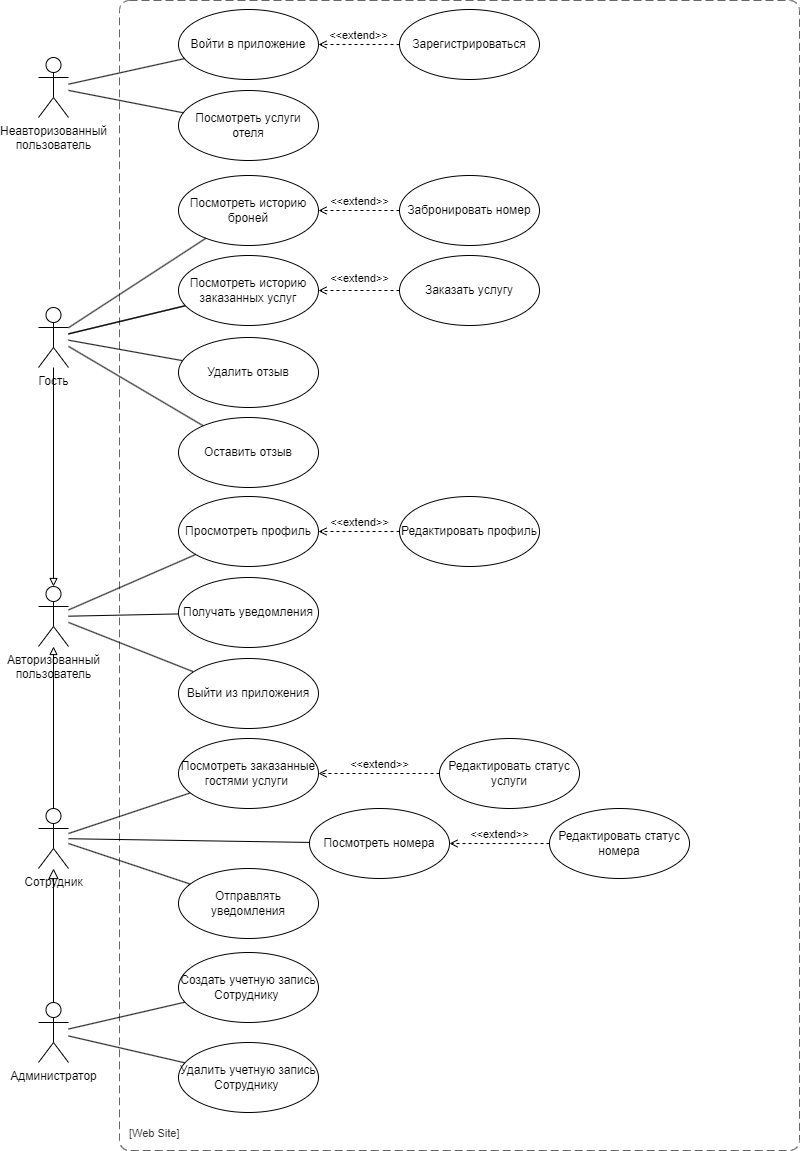

The diagram above was exported from draw.io. Its source (the exported page's mxGraphModel, read from the mxfile embedded in the PNG):
<mxGraphModel dx="1036" dy="614" grid="1" gridSize="10" guides="1" tooltips="1" connect="1" arrows="1" fold="1" page="1" pageScale="1" pageWidth="827" pageHeight="1169" math="0" shadow="0">
  <root>
    <mxCell id="0" />
    <mxCell id="1" parent="0" />
    <mxCell id="a055b9ZYZXAjmYekXefy-1" value="Неавторизованный&lt;br&gt;пользователь" style="shape=umlActor;verticalLabelPosition=bottom;verticalAlign=top;html=1;outlineConnect=0;" parent="1" vertex="1">
      <mxGeometry x="39" y="64" width="30" height="60" as="geometry" />
    </mxCell>
    <mxCell id="a055b9ZYZXAjmYekXefy-2" value="Гость" style="shape=umlActor;verticalLabelPosition=bottom;verticalAlign=top;html=1;outlineConnect=0;" parent="1" vertex="1">
      <mxGeometry x="39" y="314" width="30" height="60" as="geometry" />
    </mxCell>
    <mxCell id="a055b9ZYZXAjmYekXefy-15" value="Создать учетную запись Сотруднику&amp;nbsp;" style="ellipse;whiteSpace=wrap;html=1;" parent="1" vertex="1">
      <mxGeometry x="179" y="959" width="140" height="70" as="geometry" />
    </mxCell>
    <mxCell id="a055b9ZYZXAjmYekXefy-20" value="Войти в приложение" style="ellipse;whiteSpace=wrap;html=1;" parent="1" vertex="1">
      <mxGeometry x="179" y="16" width="140" height="70" as="geometry" />
    </mxCell>
    <mxCell id="a055b9ZYZXAjmYekXefy-21" value="Зарегистрироваться" style="ellipse;whiteSpace=wrap;html=1;" parent="1" vertex="1">
      <mxGeometry x="400" y="16" width="140" height="70" as="geometry" />
    </mxCell>
    <mxCell id="a055b9ZYZXAjmYekXefy-25" value="Удалить учетную запись Сотруднику&amp;nbsp;" style="ellipse;whiteSpace=wrap;html=1;" parent="1" vertex="1">
      <mxGeometry x="179" y="1049" width="140" height="70" as="geometry" />
    </mxCell>
    <mxCell id="a055b9ZYZXAjmYekXefy-30" style="edgeStyle=none;rounded=0;orthogonalLoop=1;jettySize=auto;html=1;entryX=0.5;entryY=0;entryDx=0;entryDy=0;endArrow=none;endFill=0;elbow=vertical;" parent="1" edge="1">
      <mxGeometry relative="1" as="geometry">
        <mxPoint x="230" y="86" as="sourcePoint" />
        <mxPoint x="230" y="86" as="targetPoint" />
      </mxGeometry>
    </mxCell>
    <mxCell id="a055b9ZYZXAjmYekXefy-49" value="" style="edgeStyle=none;rounded=0;orthogonalLoop=1;jettySize=auto;html=1;endArrow=none;endFill=0;elbow=vertical;" parent="1" source="a055b9ZYZXAjmYekXefy-1" target="a055b9ZYZXAjmYekXefy-20" edge="1">
      <mxGeometry relative="1" as="geometry">
        <mxPoint x="69" y="39" as="sourcePoint" />
        <mxPoint x="179" y="39" as="targetPoint" />
      </mxGeometry>
    </mxCell>
    <mxCell id="a055b9ZYZXAjmYekXefy-54" value="&amp;lt;&amp;lt;extend&amp;gt;&amp;gt;" style="html=1;verticalAlign=bottom;labelBackgroundColor=none;endArrow=open;endFill=0;dashed=1;rounded=0;elbow=vertical;" parent="1" source="a055b9ZYZXAjmYekXefy-21" target="a055b9ZYZXAjmYekXefy-20" edge="1">
      <mxGeometry width="160" relative="1" as="geometry">
        <mxPoint x="480" y="39" as="sourcePoint" />
        <mxPoint x="319" y="39" as="targetPoint" />
      </mxGeometry>
    </mxCell>
    <mxCell id="a055b9ZYZXAjmYekXefy-56" value="" style="rounded=0;orthogonalLoop=1;jettySize=auto;html=1;endArrow=none;endFill=0;elbow=vertical;" parent="1" source="0_W0DPVKqMBV8tbLmR9D-4" target="a055b9ZYZXAjmYekXefy-25" edge="1">
      <mxGeometry relative="1" as="geometry">
        <mxPoint x="114" y="520" as="sourcePoint" />
        <mxPoint x="190" y="899" as="targetPoint" />
      </mxGeometry>
    </mxCell>
    <object placeholders="1" c4Name="" c4Type="SystemScopeBoundary" c4Application="Web Site" label="&lt;font style=&quot;font-size: 16px&quot;&gt;&lt;b&gt;&lt;div style=&quot;text-align: left&quot;&gt;%c4Name%&lt;/div&gt;&lt;/b&gt;&lt;/font&gt;&lt;div style=&quot;text-align: left&quot;&gt;[%c4Application%]&lt;/div&gt;" id="FbxtJRFfcbUpN-kxixbd-1">
      <mxCell style="rounded=1;fontSize=11;whiteSpace=wrap;html=1;dashed=1;arcSize=20;fillColor=none;strokeColor=#666666;fontColor=#333333;labelBackgroundColor=none;align=left;verticalAlign=bottom;labelBorderColor=none;spacingTop=0;spacing=10;dashPattern=8 4;metaEdit=1;rotatable=0;perimeter=rectanglePerimeter;noLabel=0;labelPadding=0;allowArrows=0;connectable=0;expand=0;recursiveResize=0;editable=1;pointerEvents=0;absoluteArcSize=1;points=[[0.25,0,0],[0.5,0,0],[0.75,0,0],[1,0.25,0],[1,0.5,0],[1,0.75,0],[0.75,1,0],[0.5,1,0],[0.25,1,0],[0,0.75,0],[0,0.5,0],[0,0.25,0]];" parent="1" vertex="1">
        <mxGeometry x="120" y="7" width="680" height="1150" as="geometry" />
      </mxCell>
    </object>
    <mxCell id="FbxtJRFfcbUpN-kxixbd-8" value="" style="rounded=0;orthogonalLoop=1;jettySize=auto;html=1;endArrow=none;endFill=0;elbow=vertical;" parent="1" source="sMaYzG-gu67RRJvfcKwI-11" target="sMaYzG-gu67RRJvfcKwI-5" edge="1">
      <mxGeometry relative="1" as="geometry">
        <mxPoint x="79" y="614.5392156862745" as="sourcePoint" />
        <mxPoint x="370" y="819" as="targetPoint" />
      </mxGeometry>
    </mxCell>
    <mxCell id="8lR-f3cnY7n3PkXoEfy2-10" value="" style="rounded=0;orthogonalLoop=1;jettySize=auto;html=1;endArrow=none;endFill=0;elbow=vertical;" parent="1" source="a055b9ZYZXAjmYekXefy-2" target="8lR-f3cnY7n3PkXoEfy2-2" edge="1">
      <mxGeometry relative="1" as="geometry">
        <mxPoint x="70" y="463" as="sourcePoint" />
        <mxPoint x="370" y="538" as="targetPoint" />
      </mxGeometry>
    </mxCell>
    <mxCell id="JoXZJosrfBxTNISlRDOm-1" value="Просмотреть профиль" style="ellipse;whiteSpace=wrap;html=1;" parent="1" vertex="1">
      <mxGeometry x="179" y="503" width="140" height="70" as="geometry" />
    </mxCell>
    <mxCell id="JoXZJosrfBxTNISlRDOm-2" value="" style="rounded=0;orthogonalLoop=1;jettySize=auto;html=1;endArrow=none;endFill=0;elbow=vertical;" parent="1" source="sMaYzG-gu67RRJvfcKwI-11" target="JoXZJosrfBxTNISlRDOm-1" edge="1">
      <mxGeometry relative="1" as="geometry">
        <mxPoint x="79" y="623.8795180722892" as="sourcePoint" />
        <mxPoint x="205.290909225091" y="791.2530122260243" as="targetPoint" />
      </mxGeometry>
    </mxCell>
    <mxCell id="qVrRWGs1hirCwmzvVkvg-1" value="Посмотреть историю броней" style="ellipse;whiteSpace=wrap;html=1;" parent="1" vertex="1">
      <mxGeometry x="179" y="182" width="140" height="70" as="geometry" />
    </mxCell>
    <mxCell id="qVrRWGs1hirCwmzvVkvg-2" value="" style="rounded=0;orthogonalLoop=1;jettySize=auto;html=1;endArrow=none;endFill=0;elbow=vertical;" parent="1" source="a055b9ZYZXAjmYekXefy-2" target="qVrRWGs1hirCwmzvVkvg-1" edge="1">
      <mxGeometry relative="1" as="geometry">
        <mxPoint x="79" y="466.98305084745766" as="sourcePoint" />
        <mxPoint x="266.91338119795296" y="642.156541794702" as="targetPoint" />
      </mxGeometry>
    </mxCell>
    <mxCell id="sMaYzG-gu67RRJvfcKwI-4" value="" style="rounded=0;orthogonalLoop=1;jettySize=auto;html=1;endArrow=none;endFill=0;" parent="1" source="0_W0DPVKqMBV8tbLmR9D-4" target="a055b9ZYZXAjmYekXefy-15" edge="1">
      <mxGeometry relative="1" as="geometry" />
    </mxCell>
    <mxCell id="0_W0DPVKqMBV8tbLmR9D-4" value="Администратор" style="shape=umlActor;verticalLabelPosition=bottom;verticalAlign=top;html=1;outlineConnect=0;" parent="1" vertex="1">
      <mxGeometry x="39" y="1009" width="30" height="60" as="geometry" />
    </mxCell>
    <mxCell id="NdBUdPlIk6j9CVnB6fB3-1" value="Забронировать номер" style="ellipse;whiteSpace=wrap;html=1;" parent="1" vertex="1">
      <mxGeometry x="400" y="182" width="140" height="70" as="geometry" />
    </mxCell>
    <mxCell id="NdBUdPlIk6j9CVnB6fB3-2" value="&amp;lt;&amp;lt;extend&amp;gt;&amp;gt;" style="html=1;verticalAlign=bottom;labelBackgroundColor=none;endArrow=open;endFill=0;dashed=1;rounded=0;elbow=vertical;" parent="1" source="NdBUdPlIk6j9CVnB6fB3-1" target="qVrRWGs1hirCwmzvVkvg-1" edge="1">
      <mxGeometry x="-0.0123" width="160" relative="1" as="geometry">
        <mxPoint x="533.5868500746619" y="781.2732971487799" as="sourcePoint" />
        <mxPoint x="329.9974746830583" y="601.9987373415292" as="targetPoint" />
        <mxPoint as="offset" />
      </mxGeometry>
    </mxCell>
    <mxCell id="NdBUdPlIk6j9CVnB6fB3-3" value="Редактировать профиль" style="ellipse;whiteSpace=wrap;html=1;" parent="1" vertex="1">
      <mxGeometry x="400" y="503" width="140" height="70" as="geometry" />
    </mxCell>
    <mxCell id="NdBUdPlIk6j9CVnB6fB3-4" value="&amp;lt;&amp;lt;extend&amp;gt;&amp;gt;" style="html=1;verticalAlign=bottom;labelBackgroundColor=none;endArrow=open;endFill=0;dashed=1;rounded=0;elbow=vertical;" parent="1" source="NdBUdPlIk6j9CVnB6fB3-3" target="JoXZJosrfBxTNISlRDOm-1" edge="1">
      <mxGeometry x="-0.0123" width="160" relative="1" as="geometry">
        <mxPoint x="503.0868500746619" y="1042.0232971487799" as="sourcePoint" />
        <mxPoint x="299.4974746830583" y="1003.7487373415292" as="targetPoint" />
        <mxPoint as="offset" />
      </mxGeometry>
    </mxCell>
    <mxCell id="0q_UpdkAYikSVOBWB9wK-1" value="Заказать услугу" style="ellipse;whiteSpace=wrap;html=1;" parent="1" vertex="1">
      <mxGeometry x="400" y="262" width="140" height="70" as="geometry" />
    </mxCell>
    <mxCell id="0q_UpdkAYikSVOBWB9wK-2" value="&amp;lt;&amp;lt;extend&amp;gt;&amp;gt;" style="html=1;verticalAlign=bottom;labelBackgroundColor=none;endArrow=open;endFill=0;dashed=1;rounded=0;elbow=vertical;" parent="1" source="0q_UpdkAYikSVOBWB9wK-1" target="8lR-f3cnY7n3PkXoEfy2-2" edge="1">
      <mxGeometry x="-0.0123" y="-3" width="160" relative="1" as="geometry">
        <mxPoint x="657.4868500746619" y="727.1632971487799" as="sourcePoint" />
        <mxPoint x="550" y="632" as="targetPoint" />
        <mxPoint as="offset" />
      </mxGeometry>
    </mxCell>
    <mxCell id="sMaYzG-gu67RRJvfcKwI-2" value="Сотрудник" style="shape=umlActor;verticalLabelPosition=bottom;verticalAlign=top;html=1;outlineConnect=0;" parent="1" vertex="1">
      <mxGeometry x="39" y="815" width="30" height="60" as="geometry" />
    </mxCell>
    <mxCell id="sMaYzG-gu67RRJvfcKwI-3" value="" style="endArrow=block;startArrow=none;endFill=0;startFill=0;endSize=8;html=1;rounded=0;" parent="1" source="0_W0DPVKqMBV8tbLmR9D-4" target="sMaYzG-gu67RRJvfcKwI-2" edge="1">
      <mxGeometry width="160" relative="1" as="geometry">
        <mxPoint x="330" y="1017" as="sourcePoint" />
        <mxPoint x="64" y="877" as="targetPoint" />
      </mxGeometry>
    </mxCell>
    <mxCell id="sMaYzG-gu67RRJvfcKwI-5" value="Выйти из приложения" style="ellipse;whiteSpace=wrap;html=1;" parent="1" vertex="1">
      <mxGeometry x="179" y="665" width="140" height="70" as="geometry" />
    </mxCell>
    <mxCell id="sMaYzG-gu67RRJvfcKwI-6" value="" style="rounded=0;orthogonalLoop=1;jettySize=auto;html=1;endArrow=block;endFill=0;elbow=vertical;" parent="1" source="sMaYzG-gu67RRJvfcKwI-2" target="sMaYzG-gu67RRJvfcKwI-11" edge="1">
      <mxGeometry relative="1" as="geometry">
        <mxPoint x="89" y="1110" as="sourcePoint" />
        <mxPoint x="256" y="1148" as="targetPoint" />
      </mxGeometry>
    </mxCell>
    <mxCell id="sMaYzG-gu67RRJvfcKwI-7" value="" style="rounded=0;orthogonalLoop=1;jettySize=auto;html=1;endArrow=block;endFill=0;elbow=vertical;" parent="1" source="a055b9ZYZXAjmYekXefy-2" target="sMaYzG-gu67RRJvfcKwI-11" edge="1">
      <mxGeometry relative="1" as="geometry">
        <mxPoint x="79" y="487" as="sourcePoint" />
        <mxPoint x="325" y="636" as="targetPoint" />
      </mxGeometry>
    </mxCell>
    <mxCell id="sMaYzG-gu67RRJvfcKwI-11" value="Авторизованный&lt;br&gt;пользователь" style="shape=umlActor;verticalLabelPosition=bottom;verticalAlign=top;html=1;outlineConnect=0;" parent="1" vertex="1">
      <mxGeometry x="39" y="593" width="30" height="60" as="geometry" />
    </mxCell>
    <mxCell id="sMaYzG-gu67RRJvfcKwI-14" value="&lt;font style=&quot;font-size: 12px;&quot;&gt;Посмотреть&amp;nbsp;&lt;span style=&quot;line-height: 107%;&quot;&gt;заказанные гостями услуги&amp;nbsp;&lt;/span&gt;&lt;/font&gt;" style="ellipse;whiteSpace=wrap;html=1;" parent="1" vertex="1">
      <mxGeometry x="179" y="745" width="140" height="70" as="geometry" />
    </mxCell>
    <mxCell id="sMaYzG-gu67RRJvfcKwI-15" value="" style="rounded=0;orthogonalLoop=1;jettySize=auto;html=1;endArrow=none;endFill=0;elbow=vertical;" parent="1" source="sMaYzG-gu67RRJvfcKwI-2" target="sMaYzG-gu67RRJvfcKwI-14" edge="1">
      <mxGeometry relative="1" as="geometry">
        <mxPoint x="79" y="616" as="sourcePoint" />
        <mxPoint x="198" y="582" as="targetPoint" />
      </mxGeometry>
    </mxCell>
    <mxCell id="sMaYzG-gu67RRJvfcKwI-16" value="Редактировать статус услуги" style="ellipse;whiteSpace=wrap;html=1;" parent="1" vertex="1">
      <mxGeometry x="440" y="745" width="140" height="70" as="geometry" />
    </mxCell>
    <mxCell id="sMaYzG-gu67RRJvfcKwI-17" value="&amp;lt;&amp;lt;extend&amp;gt;&amp;gt;" style="html=1;verticalAlign=bottom;labelBackgroundColor=none;endArrow=open;endFill=0;dashed=1;rounded=0;elbow=vertical;" parent="1" source="sMaYzG-gu67RRJvfcKwI-16" target="sMaYzG-gu67RRJvfcKwI-14" edge="1">
      <mxGeometry x="-0.0083" width="160" relative="1" as="geometry">
        <mxPoint x="410" y="565" as="sourcePoint" />
        <mxPoint x="329" y="565" as="targetPoint" />
        <mxPoint as="offset" />
      </mxGeometry>
    </mxCell>
    <mxCell id="sMaYzG-gu67RRJvfcKwI-18" value="Получать уведомления" style="ellipse;whiteSpace=wrap;html=1;" parent="1" vertex="1">
      <mxGeometry x="179" y="584" width="140" height="70" as="geometry" />
    </mxCell>
    <mxCell id="sMaYzG-gu67RRJvfcKwI-19" value="Отправлять уведомления" style="ellipse;whiteSpace=wrap;html=1;" parent="1" vertex="1">
      <mxGeometry x="179" y="875" width="140" height="70" as="geometry" />
    </mxCell>
    <mxCell id="sMaYzG-gu67RRJvfcKwI-20" value="" style="rounded=0;orthogonalLoop=1;jettySize=auto;html=1;endArrow=none;endFill=0;elbow=vertical;" parent="1" source="sMaYzG-gu67RRJvfcKwI-2" target="sMaYzG-gu67RRJvfcKwI-19" edge="1">
      <mxGeometry relative="1" as="geometry">
        <mxPoint x="79" y="790" as="sourcePoint" />
        <mxPoint x="189" y="790" as="targetPoint" />
      </mxGeometry>
    </mxCell>
    <mxCell id="sMaYzG-gu67RRJvfcKwI-21" value="" style="rounded=0;orthogonalLoop=1;jettySize=auto;html=1;endArrow=none;endFill=0;elbow=vertical;" parent="1" source="sMaYzG-gu67RRJvfcKwI-11" target="sMaYzG-gu67RRJvfcKwI-18" edge="1">
      <mxGeometry relative="1" as="geometry">
        <mxPoint x="79" y="659" as="sourcePoint" />
        <mxPoint x="198" y="625" as="targetPoint" />
      </mxGeometry>
    </mxCell>
    <mxCell id="sMaYzG-gu67RRJvfcKwI-22" value="&lt;font style=&quot;font-size: 12px;&quot;&gt;Посмотреть&amp;nbsp;&lt;span style=&quot;line-height: 107%;&quot;&gt;номера&lt;/span&gt;&lt;/font&gt;" style="ellipse;whiteSpace=wrap;html=1;" parent="1" vertex="1">
      <mxGeometry x="310" y="815" width="140" height="70" as="geometry" />
    </mxCell>
    <mxCell id="sMaYzG-gu67RRJvfcKwI-23" value="" style="rounded=0;orthogonalLoop=1;jettySize=auto;html=1;endArrow=none;endFill=0;elbow=vertical;" parent="1" source="sMaYzG-gu67RRJvfcKwI-2" target="sMaYzG-gu67RRJvfcKwI-22" edge="1">
      <mxGeometry relative="1" as="geometry">
        <mxPoint x="79" y="790" as="sourcePoint" />
        <mxPoint x="208" y="592" as="targetPoint" />
      </mxGeometry>
    </mxCell>
    <mxCell id="sMaYzG-gu67RRJvfcKwI-24" value="Редактировать статус номера" style="ellipse;whiteSpace=wrap;html=1;" parent="1" vertex="1">
      <mxGeometry x="550" y="815" width="140" height="70" as="geometry" />
    </mxCell>
    <mxCell id="sMaYzG-gu67RRJvfcKwI-25" value="&amp;lt;&amp;lt;extend&amp;gt;&amp;gt;" style="html=1;verticalAlign=bottom;labelBackgroundColor=none;endArrow=open;endFill=0;dashed=1;rounded=0;elbow=vertical;" parent="1" source="sMaYzG-gu67RRJvfcKwI-24" target="sMaYzG-gu67RRJvfcKwI-22" edge="1">
      <mxGeometry x="-0.0083" width="160" relative="1" as="geometry">
        <mxPoint x="420" y="575" as="sourcePoint" />
        <mxPoint x="339" y="575" as="targetPoint" />
        <mxPoint as="offset" />
      </mxGeometry>
    </mxCell>
    <mxCell id="sMaYzG-gu67RRJvfcKwI-28" value="Оставить отзыв" style="ellipse;whiteSpace=wrap;html=1;" parent="1" vertex="1">
      <mxGeometry x="179" y="424" width="140" height="70" as="geometry" />
    </mxCell>
    <mxCell id="sMaYzG-gu67RRJvfcKwI-29" value="Удалить отзыв" style="ellipse;whiteSpace=wrap;html=1;" parent="1" vertex="1">
      <mxGeometry x="179" y="344" width="140" height="70" as="geometry" />
    </mxCell>
    <mxCell id="sMaYzG-gu67RRJvfcKwI-30" value="" style="rounded=0;orthogonalLoop=1;jettySize=auto;html=1;endArrow=none;endFill=0;elbow=vertical;" parent="1" source="a055b9ZYZXAjmYekXefy-2" target="sMaYzG-gu67RRJvfcKwI-29" edge="1">
      <mxGeometry relative="1" as="geometry">
        <mxPoint x="79" y="315" as="sourcePoint" />
        <mxPoint x="195" y="342" as="targetPoint" />
      </mxGeometry>
    </mxCell>
    <mxCell id="sMaYzG-gu67RRJvfcKwI-31" value="" style="rounded=0;orthogonalLoop=1;jettySize=auto;html=1;endArrow=none;endFill=0;elbow=vertical;" parent="1" source="a055b9ZYZXAjmYekXefy-2" target="sMaYzG-gu67RRJvfcKwI-28" edge="1">
      <mxGeometry relative="1" as="geometry">
        <mxPoint x="79" y="314" as="sourcePoint" />
        <mxPoint x="613" y="389" as="targetPoint" />
      </mxGeometry>
    </mxCell>
    <mxCell id="sMaYzG-gu67RRJvfcKwI-32" value="" style="rounded=0;orthogonalLoop=1;jettySize=auto;html=1;endArrow=none;endFill=0;elbow=vertical;" parent="1" source="a055b9ZYZXAjmYekXefy-2" target="8lR-f3cnY7n3PkXoEfy2-2" edge="1">
      <mxGeometry relative="1" as="geometry">
        <mxPoint x="69" y="302" as="sourcePoint" />
        <mxPoint x="600" y="302" as="targetPoint" />
      </mxGeometry>
    </mxCell>
    <mxCell id="8lR-f3cnY7n3PkXoEfy2-2" value="Посмотреть историю заказанных услуг" style="ellipse;whiteSpace=wrap;html=1;" parent="1" vertex="1">
      <mxGeometry x="179" y="262" width="140" height="70" as="geometry" />
    </mxCell>
    <mxCell id="ZLu53ojiBymSBENsj4Un-1" value="Посмотреть услуги отеля" style="ellipse;whiteSpace=wrap;html=1;" vertex="1" parent="1">
      <mxGeometry x="179" y="97" width="140" height="70" as="geometry" />
    </mxCell>
    <mxCell id="ZLu53ojiBymSBENsj4Un-2" value="" style="edgeStyle=none;rounded=0;orthogonalLoop=1;jettySize=auto;html=1;endArrow=none;endFill=0;elbow=vertical;" edge="1" parent="1" source="a055b9ZYZXAjmYekXefy-1" target="ZLu53ojiBymSBENsj4Un-1">
      <mxGeometry relative="1" as="geometry">
        <mxPoint x="79" y="61" as="sourcePoint" />
        <mxPoint x="189" y="61" as="targetPoint" />
      </mxGeometry>
    </mxCell>
  </root>
</mxGraphModel>